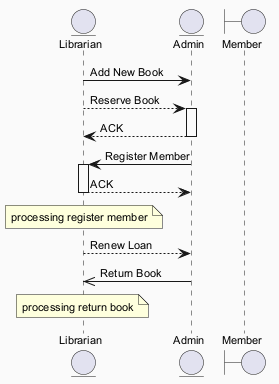

The diagram above was rendered by PlantUML. Its source (embedded in the PNG):
@startuml
skinparam backgroundColor #FAFAFA
skinparam classBackgroundColor #FFF3E0
skinparam classBorderColor #E65100
skinparam defaultFontSize 11
entity "Librarian" as L
entity "Admin" as A
boundary "Member" as M
L -> A : Add New Book
L --> A : Reserve Book
activate A
A --> L : ACK
deactivate A
A -> L : Register Member
activate L
L --> A : ACK
deactivate L
note over L : processing register member
L --> A : Renew Loan
A ->> L : Return Book
note over L : processing return book
@enduml